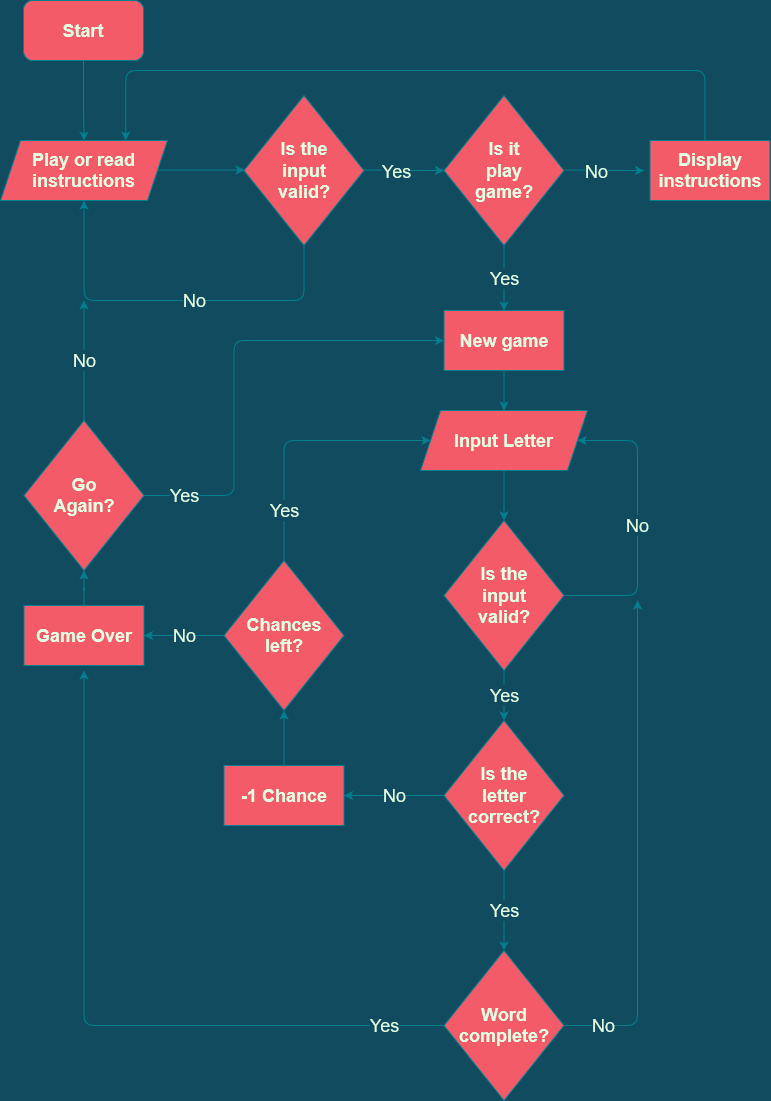

The diagram above was exported from draw.io. Its source (the exported page's mxGraphModel, read from the mxfile embedded in the PNG):
<mxGraphModel dx="1163" dy="689" grid="1" gridSize="10" guides="1" tooltips="1" connect="1" arrows="1" fold="1" page="1" pageScale="1" pageWidth="850" pageHeight="10000" background="#114B5F" math="0" shadow="0">
  <root>
    <mxCell id="0" />
    <mxCell id="1" parent="0" />
    <mxCell id="lcfzFZcfCXs9hEnca648-227" style="edgeStyle=orthogonalEdgeStyle;curved=0;rounded=1;sketch=0;orthogonalLoop=1;jettySize=auto;html=1;entryX=0.5;entryY=0;entryDx=0;entryDy=0;labelBackgroundColor=#114b5f;fontFamily=Helvetica;fontSize=18;fontColor=#E4FDE1;strokeColor=#028090;fillColor=#F45B69;" parent="1" source="lcfzFZcfCXs9hEnca648-2" target="lcfzFZcfCXs9hEnca648-4" edge="1">
      <mxGeometry relative="1" as="geometry" />
    </mxCell>
    <mxCell id="lcfzFZcfCXs9hEnca648-2" value="&lt;h2 style=&quot;font-size: 18px;&quot;&gt;Start&lt;/h2&gt;" style="rounded=1;whiteSpace=wrap;html=1;sketch=0;fontColor=#E4FDE1;strokeColor=#028090;fillColor=#F45B69;horizontal=1;verticalAlign=middle;fontStyle=0;fontSize=18;" parent="1" vertex="1">
      <mxGeometry x="60" y="10" width="120" height="60" as="geometry" />
    </mxCell>
    <mxCell id="lcfzFZcfCXs9hEnca648-3" value="" style="endArrow=classic;html=1;rounded=1;sketch=0;fontFamily=Georgia;fontSize=18;fontColor=#E4FDE1;strokeColor=#028090;fillColor=#F45B69;curved=0;" parent="1" edge="1">
      <mxGeometry width="50" height="50" relative="1" as="geometry">
        <mxPoint x="190.5" y="179.5" as="sourcePoint" />
        <mxPoint x="281" y="179.5" as="targetPoint" />
        <Array as="points" />
      </mxGeometry>
    </mxCell>
    <mxCell id="lcfzFZcfCXs9hEnca648-4" value="Play or read instructions" style="shape=parallelogram;perimeter=parallelogramPerimeter;whiteSpace=wrap;html=1;fixedSize=1;rounded=0;sketch=0;fontFamily=Helvetica;fontSize=18;fontColor=#E4FDE1;strokeColor=#028090;fillColor=#F45B69;fontStyle=1" parent="1" vertex="1">
      <mxGeometry x="37" y="150" width="167" height="60" as="geometry" />
    </mxCell>
    <mxCell id="lcfzFZcfCXs9hEnca648-7" value="Yes" style="endArrow=classic;html=1;rounded=1;labelBackgroundColor=#114b5f;sketch=0;fontFamily=Helvetica;fontSize=18;fontColor=#E4FDE1;strokeColor=#028090;fillColor=#F45B69;curved=0;verticalAlign=middle;" parent="1" edge="1">
      <mxGeometry x="-0.1666" y="-1" width="50" height="50" relative="1" as="geometry">
        <mxPoint x="400.5" y="179.5" as="sourcePoint" />
        <mxPoint x="480.5" y="180" as="targetPoint" />
        <Array as="points">
          <mxPoint x="470.5" y="180" />
        </Array>
        <mxPoint as="offset" />
      </mxGeometry>
    </mxCell>
    <mxCell id="lcfzFZcfCXs9hEnca648-8" value="No" style="endArrow=classic;html=1;rounded=1;labelBackgroundColor=#114b5f;sketch=0;fontFamily=Helvetica;fontSize=18;fontColor=#E4FDE1;strokeColor=#028090;fillColor=#F45B69;curved=0;verticalAlign=middle;exitX=0.5;exitY=1;exitDx=0;exitDy=0;" parent="1" source="lcfzFZcfCXs9hEnca648-10" edge="1">
      <mxGeometry x="-0.12" width="50" height="50" relative="1" as="geometry">
        <mxPoint x="360.5" y="250" as="sourcePoint" />
        <mxPoint x="120.5" y="210" as="targetPoint" />
        <Array as="points">
          <mxPoint x="340.5" y="310" />
          <mxPoint x="120.5" y="310" />
          <mxPoint x="120.5" y="260" />
        </Array>
        <mxPoint as="offset" />
      </mxGeometry>
    </mxCell>
    <mxCell id="lcfzFZcfCXs9hEnca648-10" value="&lt;div&gt;Is the &lt;br&gt;&lt;/div&gt;&lt;div&gt;input&lt;/div&gt;&lt;div&gt;valid?&lt;/div&gt;" style="rhombus;whiteSpace=wrap;html=1;rounded=0;sketch=0;fontFamily=Helvetica;fontSize=18;fontColor=#E4FDE1;strokeColor=#028090;fillColor=#F45B69;fontStyle=1;verticalAlign=middle;horizontal=1;" parent="1" vertex="1">
      <mxGeometry x="280.5" y="105" width="120" height="150" as="geometry" />
    </mxCell>
    <mxCell id="lcfzFZcfCXs9hEnca648-190" value="&lt;div&gt;Yes&lt;/div&gt;" style="edgeStyle=orthogonalEdgeStyle;curved=0;rounded=1;sketch=0;orthogonalLoop=1;jettySize=auto;html=1;labelBackgroundColor=#114b5f;fontFamily=Helvetica;fontSize=18;fontColor=#E4FDE1;strokeColor=#028090;fillColor=#F45B69;" parent="1" source="lcfzFZcfCXs9hEnca648-182" edge="1">
      <mxGeometry relative="1" as="geometry">
        <mxPoint x="540.5" y="320" as="targetPoint" />
      </mxGeometry>
    </mxCell>
    <mxCell id="lcfzFZcfCXs9hEnca648-182" value="&lt;div&gt;Is it &lt;br&gt;&lt;/div&gt;&lt;div&gt;play &lt;br&gt;&lt;/div&gt;&lt;div&gt;game?&lt;/div&gt;" style="rhombus;whiteSpace=wrap;html=1;rounded=0;sketch=0;fontFamily=Helvetica;fontSize=18;fontColor=#E4FDE1;strokeColor=#028090;fillColor=#F45B69;fontStyle=1;verticalAlign=middle;horizontal=1;" parent="1" vertex="1">
      <mxGeometry x="480.5" y="105" width="120" height="150" as="geometry" />
    </mxCell>
    <mxCell id="lcfzFZcfCXs9hEnca648-186" value="No" style="endArrow=classic;html=1;rounded=1;labelBackgroundColor=#114b5f;sketch=0;fontFamily=Helvetica;fontSize=18;fontColor=#E4FDE1;strokeColor=#028090;fillColor=#F45B69;curved=0;verticalAlign=middle;" parent="1" edge="1">
      <mxGeometry x="-0.1666" y="-1" width="50" height="50" relative="1" as="geometry">
        <mxPoint x="600.5" y="179.5" as="sourcePoint" />
        <mxPoint x="680.5" y="180" as="targetPoint" />
        <Array as="points">
          <mxPoint x="670.5" y="180" />
        </Array>
        <mxPoint as="offset" />
      </mxGeometry>
    </mxCell>
    <mxCell id="lcfzFZcfCXs9hEnca648-188" style="edgeStyle=orthogonalEdgeStyle;curved=0;rounded=1;sketch=0;orthogonalLoop=1;jettySize=auto;html=1;labelBackgroundColor=none;fontFamily=Helvetica;fontSize=18;fontColor=#E4FDE1;strokeColor=#028090;fillColor=#F45B69;entryX=0.75;entryY=0;entryDx=0;entryDy=0;" parent="1" target="lcfzFZcfCXs9hEnca648-4" edge="1">
      <mxGeometry relative="1" as="geometry">
        <mxPoint x="201.5" y="80" as="targetPoint" />
        <mxPoint x="741.5" y="150" as="sourcePoint" />
        <Array as="points">
          <mxPoint x="742" y="80" />
          <mxPoint x="162" y="80" />
        </Array>
      </mxGeometry>
    </mxCell>
    <mxCell id="lcfzFZcfCXs9hEnca648-187" value="&lt;div&gt;Display&lt;/div&gt;&lt;div&gt;instructions&lt;br&gt;&lt;/div&gt;" style="rounded=0;whiteSpace=wrap;html=1;sketch=0;fontFamily=Helvetica;fontSize=18;fontColor=#E4FDE1;strokeColor=#028090;fillColor=#F45B69;fontStyle=1" parent="1" vertex="1">
      <mxGeometry x="686.5" y="150" width="120" height="60" as="geometry" />
    </mxCell>
    <mxCell id="lcfzFZcfCXs9hEnca648-198" style="edgeStyle=orthogonalEdgeStyle;curved=0;rounded=1;sketch=0;orthogonalLoop=1;jettySize=auto;html=1;entryX=0.5;entryY=0;entryDx=0;entryDy=0;labelBackgroundColor=#114b5f;fontFamily=Helvetica;fontSize=18;fontColor=#E4FDE1;strokeColor=#028090;fillColor=#F45B69;" parent="1" source="lcfzFZcfCXs9hEnca648-191" target="lcfzFZcfCXs9hEnca648-197" edge="1">
      <mxGeometry relative="1" as="geometry" />
    </mxCell>
    <mxCell id="lcfzFZcfCXs9hEnca648-191" value="Input Letter" style="shape=parallelogram;perimeter=parallelogramPerimeter;whiteSpace=wrap;html=1;fixedSize=1;rounded=0;sketch=0;fontFamily=Helvetica;fontSize=18;fontColor=#E4FDE1;strokeColor=#028090;fillColor=#F45B69;fontStyle=1" parent="1" vertex="1">
      <mxGeometry x="457" y="420" width="167" height="60" as="geometry" />
    </mxCell>
    <mxCell id="lcfzFZcfCXs9hEnca648-199" value="No" style="edgeStyle=orthogonalEdgeStyle;curved=0;rounded=1;sketch=0;orthogonalLoop=1;jettySize=auto;html=1;labelBackgroundColor=#114b5f;fontFamily=Helvetica;fontSize=18;fontColor=#E4FDE1;strokeColor=#028090;fillColor=#F45B69;" parent="1" source="lcfzFZcfCXs9hEnca648-197" target="lcfzFZcfCXs9hEnca648-191" edge="1">
      <mxGeometry relative="1" as="geometry">
        <mxPoint x="714" y="310" as="targetPoint" />
        <Array as="points">
          <mxPoint x="674" y="605" />
          <mxPoint x="674" y="450" />
        </Array>
      </mxGeometry>
    </mxCell>
    <mxCell id="lcfzFZcfCXs9hEnca648-200" value="Yes" style="edgeStyle=orthogonalEdgeStyle;curved=0;rounded=1;sketch=0;orthogonalLoop=1;jettySize=auto;html=1;labelBackgroundColor=#114b5f;fontFamily=Helvetica;fontSize=18;fontColor=#E4FDE1;strokeColor=#028090;fillColor=#F45B69;" parent="1" source="lcfzFZcfCXs9hEnca648-197" edge="1">
      <mxGeometry relative="1" as="geometry">
        <mxPoint x="540.5" y="730" as="targetPoint" />
        <Array as="points">
          <mxPoint x="540.5" y="710" />
          <mxPoint x="540.5" y="710" />
        </Array>
      </mxGeometry>
    </mxCell>
    <mxCell id="lcfzFZcfCXs9hEnca648-197" value="&lt;div&gt;Is the &lt;br&gt;&lt;/div&gt;&lt;div&gt;input&lt;/div&gt;&lt;div&gt;valid?&lt;/div&gt;" style="rhombus;whiteSpace=wrap;html=1;rounded=0;sketch=0;fontFamily=Helvetica;fontSize=18;fontColor=#E4FDE1;strokeColor=#028090;fillColor=#F45B69;fontStyle=1;verticalAlign=middle;horizontal=1;" parent="1" vertex="1">
      <mxGeometry x="480.5" y="530" width="120" height="150" as="geometry" />
    </mxCell>
    <mxCell id="lcfzFZcfCXs9hEnca648-204" value="No" style="edgeStyle=orthogonalEdgeStyle;curved=0;rounded=1;sketch=0;orthogonalLoop=1;jettySize=auto;html=1;labelBackgroundColor=#114b5f;fontFamily=Helvetica;fontSize=18;fontColor=#E4FDE1;strokeColor=#028090;fillColor=#F45B69;exitX=0;exitY=0.5;exitDx=0;exitDy=0;" parent="1" source="lcfzFZcfCXs9hEnca648-201" edge="1">
      <mxGeometry relative="1" as="geometry">
        <mxPoint x="380.5" y="805" as="targetPoint" />
        <Array as="points">
          <mxPoint x="380.5" y="805" />
          <mxPoint x="380.5" y="805" />
        </Array>
      </mxGeometry>
    </mxCell>
    <mxCell id="lcfzFZcfCXs9hEnca648-224" value="Yes" style="edgeStyle=orthogonalEdgeStyle;curved=0;rounded=1;sketch=0;orthogonalLoop=1;jettySize=auto;html=1;entryX=0.5;entryY=0;entryDx=0;entryDy=0;labelBackgroundColor=#114b5f;fontFamily=Helvetica;fontSize=18;fontColor=#E4FDE1;strokeColor=#028090;fillColor=#F45B69;" parent="1" source="lcfzFZcfCXs9hEnca648-201" target="lcfzFZcfCXs9hEnca648-223" edge="1">
      <mxGeometry relative="1" as="geometry" />
    </mxCell>
    <mxCell id="lcfzFZcfCXs9hEnca648-201" value="&lt;div&gt;Is the&lt;/div&gt;&lt;div&gt;letter&lt;/div&gt;&lt;div&gt;correct?&lt;br&gt;&lt;/div&gt;" style="rhombus;whiteSpace=wrap;html=1;rounded=0;sketch=0;fontFamily=Helvetica;fontSize=18;fontColor=#E4FDE1;strokeColor=#028090;fillColor=#F45B69;fontStyle=1;verticalAlign=middle;horizontal=1;" parent="1" vertex="1">
      <mxGeometry x="480.5" y="730" width="120" height="150" as="geometry" />
    </mxCell>
    <mxCell id="lcfzFZcfCXs9hEnca648-214" style="edgeStyle=orthogonalEdgeStyle;curved=0;rounded=1;sketch=0;orthogonalLoop=1;jettySize=auto;html=1;entryX=0.5;entryY=1;entryDx=0;entryDy=0;labelBackgroundColor=#114b5f;fontFamily=Helvetica;fontSize=18;fontColor=#E4FDE1;strokeColor=#028090;fillColor=#F45B69;" parent="1" source="lcfzFZcfCXs9hEnca648-205" target="lcfzFZcfCXs9hEnca648-213" edge="1">
      <mxGeometry relative="1" as="geometry" />
    </mxCell>
    <mxCell id="lcfzFZcfCXs9hEnca648-205" value="-1 Chance" style="rounded=0;whiteSpace=wrap;html=1;sketch=0;fontFamily=Helvetica;fontSize=18;fontColor=#E4FDE1;strokeColor=#028090;fillColor=#F45B69;fontStyle=1" parent="1" vertex="1">
      <mxGeometry x="260.5" y="775" width="120" height="60" as="geometry" />
    </mxCell>
    <mxCell id="lcfzFZcfCXs9hEnca648-209" style="edgeStyle=orthogonalEdgeStyle;curved=0;rounded=1;sketch=0;orthogonalLoop=1;jettySize=auto;html=1;entryX=0.5;entryY=0;entryDx=0;entryDy=0;labelBackgroundColor=#114b5f;fontFamily=Helvetica;fontSize=18;fontColor=#E4FDE1;strokeColor=#028090;fillColor=#F45B69;" parent="1" source="lcfzFZcfCXs9hEnca648-208" target="lcfzFZcfCXs9hEnca648-191" edge="1">
      <mxGeometry relative="1" as="geometry" />
    </mxCell>
    <mxCell id="lcfzFZcfCXs9hEnca648-208" value="New game" style="rounded=0;whiteSpace=wrap;html=1;sketch=0;fontFamily=Helvetica;fontSize=18;fontColor=#E4FDE1;strokeColor=#028090;fillColor=#F45B69;fontStyle=1" parent="1" vertex="1">
      <mxGeometry x="480.5" y="320" width="120" height="60" as="geometry" />
    </mxCell>
    <mxCell id="lcfzFZcfCXs9hEnca648-215" value="Yes" style="edgeStyle=orthogonalEdgeStyle;curved=0;rounded=1;sketch=0;orthogonalLoop=1;jettySize=auto;html=1;labelBackgroundColor=#114b5f;fontFamily=Helvetica;fontSize=18;fontColor=#E4FDE1;strokeColor=#028090;fillColor=#F45B69;" parent="1" source="lcfzFZcfCXs9hEnca648-213" target="lcfzFZcfCXs9hEnca648-191" edge="1">
      <mxGeometry x="-0.6248" relative="1" as="geometry">
        <mxPoint x="320.5" y="440" as="targetPoint" />
        <Array as="points">
          <mxPoint x="320.5" y="450" />
        </Array>
        <mxPoint as="offset" />
      </mxGeometry>
    </mxCell>
    <mxCell id="lcfzFZcfCXs9hEnca648-217" value="No" style="edgeStyle=orthogonalEdgeStyle;curved=0;rounded=1;sketch=0;orthogonalLoop=1;jettySize=auto;html=1;entryX=1;entryY=0.5;entryDx=0;entryDy=0;labelBackgroundColor=#114b5f;fontFamily=Helvetica;fontSize=18;fontColor=#E4FDE1;strokeColor=#028090;fillColor=#F45B69;" parent="1" source="lcfzFZcfCXs9hEnca648-213" target="lcfzFZcfCXs9hEnca648-216" edge="1">
      <mxGeometry relative="1" as="geometry" />
    </mxCell>
    <mxCell id="lcfzFZcfCXs9hEnca648-213" value="&lt;div&gt;Chances&lt;/div&gt;&lt;div&gt;left?&lt;br&gt;&lt;/div&gt;" style="rhombus;whiteSpace=wrap;html=1;rounded=0;sketch=0;fontFamily=Helvetica;fontSize=18;fontColor=#E4FDE1;strokeColor=#028090;fillColor=#F45B69;fontStyle=1;verticalAlign=middle;horizontal=1;" parent="1" vertex="1">
      <mxGeometry x="260.5" y="570" width="120" height="150" as="geometry" />
    </mxCell>
    <mxCell id="lcfzFZcfCXs9hEnca648-220" style="edgeStyle=orthogonalEdgeStyle;curved=0;rounded=1;sketch=0;orthogonalLoop=1;jettySize=auto;html=1;entryX=0.5;entryY=1;entryDx=0;entryDy=0;labelBackgroundColor=#114b5f;fontFamily=Helvetica;fontSize=18;fontColor=#E4FDE1;strokeColor=#028090;fillColor=#F45B69;" parent="1" source="lcfzFZcfCXs9hEnca648-216" target="lcfzFZcfCXs9hEnca648-219" edge="1">
      <mxGeometry relative="1" as="geometry" />
    </mxCell>
    <mxCell id="lcfzFZcfCXs9hEnca648-216" value="Game Over" style="rounded=0;whiteSpace=wrap;html=1;sketch=0;fontFamily=Helvetica;fontSize=18;fontColor=#E4FDE1;strokeColor=#028090;fillColor=#F45B69;fontStyle=1" parent="1" vertex="1">
      <mxGeometry x="60.5" y="615" width="120" height="60" as="geometry" />
    </mxCell>
    <mxCell id="lcfzFZcfCXs9hEnca648-221" value="No" style="edgeStyle=orthogonalEdgeStyle;curved=0;rounded=1;sketch=0;orthogonalLoop=1;jettySize=auto;html=1;labelBackgroundColor=#114b5f;fontFamily=Helvetica;fontSize=18;fontColor=#E4FDE1;strokeColor=#028090;fillColor=#F45B69;" parent="1" source="lcfzFZcfCXs9hEnca648-219" edge="1">
      <mxGeometry relative="1" as="geometry">
        <mxPoint x="120.5" y="310" as="targetPoint" />
      </mxGeometry>
    </mxCell>
    <mxCell id="lcfzFZcfCXs9hEnca648-222" value="Yes" style="edgeStyle=orthogonalEdgeStyle;curved=0;rounded=1;sketch=0;orthogonalLoop=1;jettySize=auto;html=1;entryX=0;entryY=0.5;entryDx=0;entryDy=0;labelBackgroundColor=#114b5f;fontFamily=Helvetica;fontSize=18;fontColor=#E4FDE1;strokeColor=#028090;fillColor=#F45B69;" parent="1" source="lcfzFZcfCXs9hEnca648-219" target="lcfzFZcfCXs9hEnca648-208" edge="1">
      <mxGeometry x="-0.8242" relative="1" as="geometry">
        <Array as="points">
          <mxPoint x="270.5" y="505" />
          <mxPoint x="270.5" y="350" />
        </Array>
        <mxPoint as="offset" />
      </mxGeometry>
    </mxCell>
    <mxCell id="lcfzFZcfCXs9hEnca648-219" value="&lt;div&gt;Go&lt;/div&gt;&lt;div&gt;Again?&lt;br&gt;&lt;/div&gt;" style="rhombus;whiteSpace=wrap;html=1;rounded=0;sketch=0;fontFamily=Helvetica;fontSize=18;fontColor=#E4FDE1;strokeColor=#028090;fillColor=#F45B69;fontStyle=1;verticalAlign=middle;horizontal=1;" parent="1" vertex="1">
      <mxGeometry x="60.5" y="430" width="120" height="150" as="geometry" />
    </mxCell>
    <mxCell id="lcfzFZcfCXs9hEnca648-225" value="No" style="edgeStyle=orthogonalEdgeStyle;curved=0;rounded=1;sketch=0;orthogonalLoop=1;jettySize=auto;html=1;labelBackgroundColor=#114b5f;fontFamily=Helvetica;fontSize=18;fontColor=#E4FDE1;strokeColor=#028090;fillColor=#F45B69;" parent="1" source="lcfzFZcfCXs9hEnca648-223" edge="1">
      <mxGeometry x="-0.8416" relative="1" as="geometry">
        <mxPoint x="674" y="610" as="targetPoint" />
        <mxPoint as="offset" />
      </mxGeometry>
    </mxCell>
    <mxCell id="lcfzFZcfCXs9hEnca648-226" value="Yes" style="edgeStyle=orthogonalEdgeStyle;curved=0;rounded=1;sketch=0;orthogonalLoop=1;jettySize=auto;html=1;labelBackgroundColor=#114b5f;fontFamily=Helvetica;fontSize=18;fontColor=#E4FDE1;strokeColor=#028090;fillColor=#F45B69;" parent="1" source="lcfzFZcfCXs9hEnca648-223" edge="1">
      <mxGeometry x="-0.8322" relative="1" as="geometry">
        <mxPoint x="120.5" y="680" as="targetPoint" />
        <mxPoint as="offset" />
      </mxGeometry>
    </mxCell>
    <mxCell id="lcfzFZcfCXs9hEnca648-223" value="&lt;div&gt;Word&lt;/div&gt;&lt;div&gt;complete?&lt;br&gt;&lt;/div&gt;" style="rhombus;whiteSpace=wrap;html=1;rounded=0;sketch=0;fontFamily=Helvetica;fontSize=18;fontColor=#E4FDE1;strokeColor=#028090;fillColor=#F45B69;fontStyle=1;verticalAlign=middle;horizontal=1;" parent="1" vertex="1">
      <mxGeometry x="480.5" y="960" width="120" height="150" as="geometry" />
    </mxCell>
  </root>
</mxGraphModel>